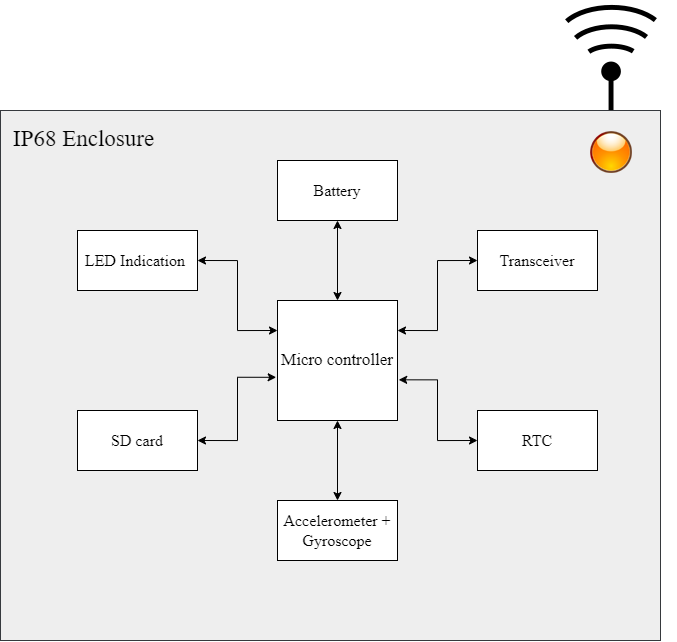

The diagram above was exported from draw.io. Its source (the exported page's mxGraphModel, read from the mxfile embedded in the PNG):
<mxGraphModel dx="1296" dy="1891" grid="1" gridSize="10" guides="1" tooltips="1" connect="1" arrows="1" fold="1" page="1" pageScale="1" pageWidth="827" pageHeight="1169" math="0" shadow="0">
  <root>
    <mxCell id="0" />
    <mxCell id="1" parent="0" />
    <mxCell id="cXJ2_r-0mxWPqTgkIsIT-1" value="" style="shape=image;html=1;verticalAlign=top;verticalLabelPosition=bottom;labelBackgroundColor=#ffffff;imageAspect=0;aspect=fixed;image=https://cdn1.iconfinder.com/data/icons/computer-hardware-glyphs-vol-2/52/signal__device__technology__radar__satellite__antenna__tower-128.png" vertex="1" parent="1">
      <mxGeometry x="630" y="-100" width="128" height="128" as="geometry" />
    </mxCell>
    <mxCell id="WRQ3mSZsmZnY1cx8xUim-55" value="" style="rounded=0;whiteSpace=wrap;html=1;align=right;fillColor=#eeeeee;strokeColor=#36393d;" parent="1" vertex="1">
      <mxGeometry x="83" y="10" width="660" height="530" as="geometry" />
    </mxCell>
    <mxCell id="WRQ3mSZsmZnY1cx8xUim-8" value="&lt;font style=&quot;font-size: 17px;&quot;&gt;Micro controller&lt;/font&gt;" style="whiteSpace=wrap;html=1;aspect=fixed;fontFamily=Times New Roman;" parent="1" vertex="1">
      <mxGeometry x="360" y="200" width="120" height="120" as="geometry" />
    </mxCell>
    <mxCell id="WRQ3mSZsmZnY1cx8xUim-9" value="&lt;font style=&quot;font-size: 16px;&quot;&gt;Battery&lt;/font&gt;" style="rounded=0;whiteSpace=wrap;html=1;fontFamily=Times New Roman;" parent="1" vertex="1">
      <mxGeometry x="360" y="60" width="120" height="60" as="geometry" />
    </mxCell>
    <mxCell id="WRQ3mSZsmZnY1cx8xUim-11" value="&lt;font style=&quot;font-size: 16px;&quot;&gt;Transceiver&lt;/font&gt;" style="rounded=0;whiteSpace=wrap;html=1;rotation=0;fontFamily=Times New Roman;" parent="1" vertex="1">
      <mxGeometry x="560" y="130" width="120" height="60" as="geometry" />
    </mxCell>
    <mxCell id="WRQ3mSZsmZnY1cx8xUim-12" value="&lt;font style=&quot;font-size: 16px;&quot;&gt;Accelerometer + Gyroscope&lt;/font&gt;" style="rounded=0;whiteSpace=wrap;html=1;fontFamily=Times New Roman;" parent="1" vertex="1">
      <mxGeometry x="360" y="400" width="120" height="60" as="geometry" />
    </mxCell>
    <mxCell id="WRQ3mSZsmZnY1cx8xUim-13" value="&lt;font style=&quot;font-size: 16px;&quot;&gt;SD card&lt;/font&gt;" style="rounded=0;whiteSpace=wrap;html=1;fontFamily=Times New Roman;" parent="1" vertex="1">
      <mxGeometry x="160" y="310" width="120" height="60" as="geometry" />
    </mxCell>
    <mxCell id="WRQ3mSZsmZnY1cx8xUim-15" value="&lt;font style=&quot;font-size: 16px;&quot;&gt;LED Indication&amp;nbsp;&lt;/font&gt;" style="rounded=0;whiteSpace=wrap;html=1;fontFamily=Times New Roman;" parent="1" vertex="1">
      <mxGeometry x="160" y="130" width="120" height="60" as="geometry" />
    </mxCell>
    <mxCell id="WRQ3mSZsmZnY1cx8xUim-16" value="&lt;font style=&quot;font-size: 16px;&quot;&gt;RTC&lt;/font&gt;" style="rounded=0;whiteSpace=wrap;html=1;fontFamily=Times New Roman;" parent="1" vertex="1">
      <mxGeometry x="560" y="310" width="120" height="60" as="geometry" />
    </mxCell>
    <mxCell id="WRQ3mSZsmZnY1cx8xUim-32" value="" style="endArrow=classic;startArrow=classic;html=1;rounded=0;entryX=0;entryY=0.5;entryDx=0;entryDy=0;exitX=1;exitY=0.25;exitDx=0;exitDy=0;edgeStyle=orthogonalEdgeStyle;" parent="1" source="WRQ3mSZsmZnY1cx8xUim-8" target="WRQ3mSZsmZnY1cx8xUim-11" edge="1">
      <mxGeometry width="50" height="50" relative="1" as="geometry">
        <mxPoint x="480" y="170" as="sourcePoint" />
        <mxPoint x="530" y="120" as="targetPoint" />
      </mxGeometry>
    </mxCell>
    <mxCell id="WRQ3mSZsmZnY1cx8xUim-37" value="" style="endArrow=classic;startArrow=classic;html=1;rounded=0;" parent="1" edge="1">
      <mxGeometry width="50" height="50" relative="1" as="geometry">
        <mxPoint x="420" y="200" as="sourcePoint" />
        <mxPoint x="420" y="120" as="targetPoint" />
        <Array as="points">
          <mxPoint x="420" y="200" />
        </Array>
      </mxGeometry>
    </mxCell>
    <mxCell id="WRQ3mSZsmZnY1cx8xUim-47" value="" style="endArrow=classic;startArrow=classic;html=1;rounded=0;exitX=-0.011;exitY=0.64;exitDx=0;exitDy=0;edgeStyle=orthogonalEdgeStyle;entryX=1;entryY=0.5;entryDx=0;entryDy=0;exitPerimeter=0;" parent="1" source="WRQ3mSZsmZnY1cx8xUim-8" target="WRQ3mSZsmZnY1cx8xUim-13" edge="1">
      <mxGeometry width="50" height="50" relative="1" as="geometry">
        <mxPoint x="360" y="300" as="sourcePoint" />
        <mxPoint x="263" y="430" as="targetPoint" />
      </mxGeometry>
    </mxCell>
    <mxCell id="WRQ3mSZsmZnY1cx8xUim-51" value="" style="endArrow=classic;startArrow=classic;html=1;rounded=0;exitX=0;exitY=0.25;exitDx=0;exitDy=0;edgeStyle=orthogonalEdgeStyle;entryX=1;entryY=0.5;entryDx=0;entryDy=0;" parent="1" source="WRQ3mSZsmZnY1cx8xUim-8" target="WRQ3mSZsmZnY1cx8xUim-15" edge="1">
      <mxGeometry width="50" height="50" relative="1" as="geometry">
        <mxPoint x="360" y="260" as="sourcePoint" />
        <mxPoint x="310" y="310" as="targetPoint" />
      </mxGeometry>
    </mxCell>
    <mxCell id="WRQ3mSZsmZnY1cx8xUim-52" value="" style="endArrow=classic;startArrow=classic;html=1;rounded=0;entryX=0;entryY=0.5;entryDx=0;entryDy=0;edgeStyle=orthogonalEdgeStyle;exitX=1.01;exitY=0.661;exitDx=0;exitDy=0;exitPerimeter=0;" parent="1" source="WRQ3mSZsmZnY1cx8xUim-8" target="WRQ3mSZsmZnY1cx8xUim-16" edge="1">
      <mxGeometry width="50" height="50" relative="1" as="geometry">
        <mxPoint x="480" y="260" as="sourcePoint" />
        <mxPoint x="530" y="210" as="targetPoint" />
      </mxGeometry>
    </mxCell>
    <mxCell id="WRQ3mSZsmZnY1cx8xUim-53" value="" style="endArrow=classic;startArrow=classic;html=1;rounded=0;exitX=0.5;exitY=0;exitDx=0;exitDy=0;" parent="1" source="WRQ3mSZsmZnY1cx8xUim-12" edge="1">
      <mxGeometry width="50" height="50" relative="1" as="geometry">
        <mxPoint x="370" y="370" as="sourcePoint" />
        <mxPoint x="420" y="320" as="targetPoint" />
      </mxGeometry>
    </mxCell>
    <mxCell id="WRQ3mSZsmZnY1cx8xUim-56" value="IP68 Enclosure" style="text;strokeColor=none;fillColor=none;align=left;verticalAlign=middle;spacingLeft=4;spacingRight=4;overflow=hidden;points=[[0,0.5],[1,0.5]];portConstraint=eastwest;rotatable=0;fontFamily=Times New Roman;fontSize=23;" parent="1" vertex="1">
      <mxGeometry x="90" y="20" width="160" height="30" as="geometry" />
    </mxCell>
    <mxCell id="cXJ2_r-0mxWPqTgkIsIT-2" value="" style="shape=image;html=1;verticalAlign=top;verticalLabelPosition=bottom;labelBackgroundColor=#ffffff;imageAspect=0;aspect=fixed;image=https://cdn1.iconfinder.com/data/icons/nuvola2/48x48/actions/ledorange.png" vertex="1" parent="1">
      <mxGeometry x="670" y="28" width="48" height="48" as="geometry" />
    </mxCell>
  </root>
</mxGraphModel>